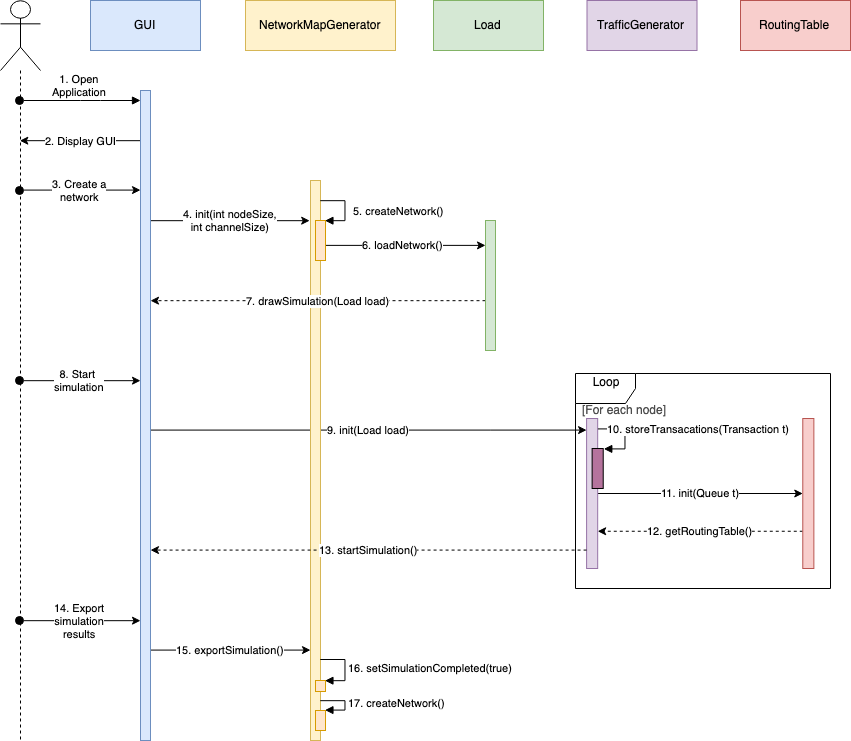

The diagram above was exported from draw.io. Its source (the exported page's mxGraphModel, read from the mxfile embedded in the PNG):
<mxGraphModel dx="1362" dy="881" grid="1" gridSize="10" guides="1" tooltips="1" connect="1" arrows="1" fold="1" page="1" pageScale="1" pageWidth="827" pageHeight="1169" math="0" shadow="0">
  <root>
    <mxCell id="0" />
    <mxCell id="1" parent="0" />
    <mxCell id="ybw02pUiiE3InR1Ce4ZB-4" value="GUI" style="html=1;fillColor=#dae8fc;strokeColor=#6c8ebf;" vertex="1" parent="1">
      <mxGeometry x="160" y="20" width="110" height="50" as="geometry" />
    </mxCell>
    <mxCell id="ybw02pUiiE3InR1Ce4ZB-5" value="NetworkMapGenerator" style="html=1;fillColor=#fff2cc;strokeColor=#d6b656;" vertex="1" parent="1">
      <mxGeometry x="315" y="20" width="150" height="50" as="geometry" />
    </mxCell>
    <mxCell id="ybw02pUiiE3InR1Ce4ZB-7" value="Load" style="html=1;fillColor=#d5e8d4;strokeColor=#82b366;" vertex="1" parent="1">
      <mxGeometry x="503" y="20" width="110" height="50" as="geometry" />
    </mxCell>
    <mxCell id="ybw02pUiiE3InR1Ce4ZB-8" value="TrafficGenerator" style="html=1;fillColor=#e1d5e7;strokeColor=#9673a6;" vertex="1" parent="1">
      <mxGeometry x="656.5" y="20" width="110" height="50" as="geometry" />
    </mxCell>
    <mxCell id="ybw02pUiiE3InR1Ce4ZB-24" value="3. Create a&lt;br&gt;network&lt;br&gt;" style="edgeStyle=orthogonalEdgeStyle;rounded=0;orthogonalLoop=1;jettySize=auto;html=1;startArrow=oval;startFill=1;startSize=8;" edge="1" parent="1" source="ybw02pUiiE3InR1Ce4ZB-10" target="ybw02pUiiE3InR1Ce4ZB-11">
      <mxGeometry relative="1" as="geometry">
        <Array as="points">
          <mxPoint x="120" y="210" />
          <mxPoint x="120" y="210" />
        </Array>
      </mxGeometry>
    </mxCell>
    <mxCell id="ybw02pUiiE3InR1Ce4ZB-27" value="8. Start&amp;nbsp;&lt;br&gt;simulation&lt;br&gt;" style="edgeStyle=orthogonalEdgeStyle;rounded=0;orthogonalLoop=1;jettySize=auto;html=1;startArrow=oval;startFill=1;startSize=8;" edge="1" parent="1" source="ybw02pUiiE3InR1Ce4ZB-10" target="ybw02pUiiE3InR1Ce4ZB-11">
      <mxGeometry relative="1" as="geometry">
        <Array as="points">
          <mxPoint x="130" y="400" />
          <mxPoint x="130" y="400" />
        </Array>
      </mxGeometry>
    </mxCell>
    <mxCell id="ybw02pUiiE3InR1Ce4ZB-48" value="14. Export&lt;br&gt;simulation&lt;br&gt;results&lt;br&gt;" style="edgeStyle=orthogonalEdgeStyle;rounded=0;orthogonalLoop=1;jettySize=auto;html=1;labelBackgroundColor=#ffffff;startArrow=oval;startFill=1;startSize=8;fontColor=#000000;" edge="1" parent="1" source="ybw02pUiiE3InR1Ce4ZB-10" target="ybw02pUiiE3InR1Ce4ZB-11">
      <mxGeometry relative="1" as="geometry">
        <Array as="points">
          <mxPoint x="170" y="640" />
          <mxPoint x="170" y="640" />
        </Array>
      </mxGeometry>
    </mxCell>
    <mxCell id="ybw02pUiiE3InR1Ce4ZB-10" value="" style="shape=umlLifeline;participant=umlActor;perimeter=lifelinePerimeter;whiteSpace=wrap;html=1;container=1;collapsible=0;recursiveResize=0;verticalAlign=top;spacingTop=36;labelBackgroundColor=#ffffff;outlineConnect=0;size=70;" vertex="1" parent="1">
      <mxGeometry x="70" y="20" width="40" height="740" as="geometry" />
    </mxCell>
    <mxCell id="ybw02pUiiE3InR1Ce4ZB-14" value="2. Display GUI" style="edgeStyle=orthogonalEdgeStyle;rounded=0;orthogonalLoop=1;jettySize=auto;html=1;" edge="1" parent="1" source="ybw02pUiiE3InR1Ce4ZB-11" target="ybw02pUiiE3InR1Ce4ZB-10">
      <mxGeometry relative="1" as="geometry">
        <mxPoint x="130" y="140" as="targetPoint" />
        <Array as="points">
          <mxPoint x="150" y="160" />
          <mxPoint x="150" y="160" />
        </Array>
      </mxGeometry>
    </mxCell>
    <mxCell id="ybw02pUiiE3InR1Ce4ZB-18" value="4. init(int nodeSize,&lt;br&gt;int channelSize)" style="edgeStyle=orthogonalEdgeStyle;rounded=0;orthogonalLoop=1;jettySize=auto;html=1;" edge="1" parent="1" source="ybw02pUiiE3InR1Ce4ZB-11">
      <mxGeometry relative="1" as="geometry">
        <mxPoint x="379" y="240" as="targetPoint" />
        <Array as="points">
          <mxPoint x="379" y="240" />
        </Array>
      </mxGeometry>
    </mxCell>
    <mxCell id="ybw02pUiiE3InR1Ce4ZB-30" value="9. init(Load load)" style="edgeStyle=orthogonalEdgeStyle;rounded=0;orthogonalLoop=1;jettySize=auto;html=1;" edge="1" parent="1" source="ybw02pUiiE3InR1Ce4ZB-11" target="ybw02pUiiE3InR1Ce4ZB-29">
      <mxGeometry relative="1" as="geometry">
        <mxPoint x="640" y="510" as="targetPoint" />
        <Array as="points">
          <mxPoint x="560" y="450" />
          <mxPoint x="560" y="450" />
        </Array>
      </mxGeometry>
    </mxCell>
    <mxCell id="ybw02pUiiE3InR1Ce4ZB-49" value="15. exportSimulation()" style="edgeStyle=orthogonalEdgeStyle;rounded=0;orthogonalLoop=1;jettySize=auto;html=1;labelBackgroundColor=#ffffff;startArrow=none;startFill=0;startSize=8;fontColor=#000000;" edge="1" parent="1" source="ybw02pUiiE3InR1Ce4ZB-11" target="ybw02pUiiE3InR1Ce4ZB-17">
      <mxGeometry relative="1" as="geometry">
        <Array as="points">
          <mxPoint x="310" y="670" />
          <mxPoint x="310" y="670" />
        </Array>
      </mxGeometry>
    </mxCell>
    <mxCell id="ybw02pUiiE3InR1Ce4ZB-11" value="" style="html=1;points=[];perimeter=orthogonalPerimeter;fillColor=#dae8fc;strokeColor=#6c8ebf;" vertex="1" parent="1">
      <mxGeometry x="210" y="110" width="10" height="650" as="geometry" />
    </mxCell>
    <mxCell id="ybw02pUiiE3InR1Ce4ZB-12" value="1. Open&lt;br&gt;Application&lt;br&gt;" style="html=1;verticalAlign=bottom;startArrow=oval;endArrow=block;startSize=8;" edge="1" target="ybw02pUiiE3InR1Ce4ZB-11" parent="1" source="ybw02pUiiE3InR1Ce4ZB-10">
      <mxGeometry relative="1" as="geometry">
        <mxPoint x="170" y="110" as="sourcePoint" />
        <Array as="points">
          <mxPoint x="160" y="120" />
        </Array>
      </mxGeometry>
    </mxCell>
    <mxCell id="ybw02pUiiE3InR1Ce4ZB-22" value="6. loadNetwork()" style="edgeStyle=orthogonalEdgeStyle;rounded=0;orthogonalLoop=1;jettySize=auto;html=1;" edge="1" parent="1" source="ybw02pUiiE3InR1Ce4ZB-17" target="ybw02pUiiE3InR1Ce4ZB-21">
      <mxGeometry relative="1" as="geometry">
        <Array as="points">
          <mxPoint x="510" y="265" />
          <mxPoint x="510" y="265" />
        </Array>
      </mxGeometry>
    </mxCell>
    <mxCell id="ybw02pUiiE3InR1Ce4ZB-17" value="" style="html=1;points=[];perimeter=orthogonalPerimeter;fillColor=#fff2cc;strokeColor=#d6b656;" vertex="1" parent="1">
      <mxGeometry x="380" y="200" width="10" height="560" as="geometry" />
    </mxCell>
    <mxCell id="ybw02pUiiE3InR1Ce4ZB-26" value="7. drawSimulation(Load load)" style="edgeStyle=orthogonalEdgeStyle;rounded=0;orthogonalLoop=1;jettySize=auto;html=1;dashed=1;" edge="1" parent="1" source="ybw02pUiiE3InR1Ce4ZB-21" target="ybw02pUiiE3InR1Ce4ZB-11">
      <mxGeometry relative="1" as="geometry">
        <Array as="points">
          <mxPoint x="390" y="320" />
          <mxPoint x="390" y="320" />
        </Array>
      </mxGeometry>
    </mxCell>
    <mxCell id="ybw02pUiiE3InR1Ce4ZB-21" value="" style="html=1;points=[];perimeter=orthogonalPerimeter;fillColor=#d5e8d4;strokeColor=#82b366;" vertex="1" parent="1">
      <mxGeometry x="555" y="240" width="10" height="130" as="geometry" />
    </mxCell>
    <mxCell id="ybw02pUiiE3InR1Ce4ZB-28" value="RoutingTable" style="html=1;fillColor=#f8cecc;strokeColor=#b85450;" vertex="1" parent="1">
      <mxGeometry x="810" y="20" width="110" height="50" as="geometry" />
    </mxCell>
    <mxCell id="ybw02pUiiE3InR1Ce4ZB-36" value="" style="group" vertex="1" connectable="0" parent="1">
      <mxGeometry x="645" y="408" width="255" height="200" as="geometry" />
    </mxCell>
    <mxCell id="ybw02pUiiE3InR1Ce4ZB-33" value="" style="group" vertex="1" connectable="0" parent="ybw02pUiiE3InR1Ce4ZB-36">
      <mxGeometry width="255" height="200" as="geometry" />
    </mxCell>
    <mxCell id="ybw02pUiiE3InR1Ce4ZB-31" value="Loop&lt;br&gt;&lt;br&gt;" style="shape=umlFrame;whiteSpace=wrap;html=1;" vertex="1" parent="ybw02pUiiE3InR1Ce4ZB-33">
      <mxGeometry y="-15" width="255" height="215" as="geometry" />
    </mxCell>
    <mxCell id="ybw02pUiiE3InR1Ce4ZB-32" value="[For each node]" style="text;html=1;resizable=0;points=[];autosize=1;align=left;verticalAlign=top;spacingTop=-4;fontColor=#4D4D4D;" vertex="1" parent="ybw02pUiiE3InR1Ce4ZB-33">
      <mxGeometry x="5.358695652173913" y="12.5" width="100" height="20" as="geometry" />
    </mxCell>
    <mxCell id="ybw02pUiiE3InR1Ce4ZB-39" value="11. init(Queue t)" style="edgeStyle=orthogonalEdgeStyle;rounded=0;orthogonalLoop=1;jettySize=auto;html=1;fontColor=#000000;labelBackgroundColor=#ffffff;" edge="1" parent="ybw02pUiiE3InR1Ce4ZB-33" source="ybw02pUiiE3InR1Ce4ZB-29" target="ybw02pUiiE3InR1Ce4ZB-35">
      <mxGeometry relative="1" as="geometry">
        <Array as="points">
          <mxPoint x="232.82608695652175" y="105" />
          <mxPoint x="232.82608695652175" y="105" />
        </Array>
      </mxGeometry>
    </mxCell>
    <mxCell id="ybw02pUiiE3InR1Ce4ZB-29" value="" style="html=1;points=[];perimeter=orthogonalPerimeter;fillColor=#e1d5e7;strokeColor=#9673a6;" vertex="1" parent="ybw02pUiiE3InR1Ce4ZB-33">
      <mxGeometry x="11.08695652173913" y="30" width="11.08695652173913" height="150" as="geometry" />
    </mxCell>
    <mxCell id="ybw02pUiiE3InR1Ce4ZB-40" value="12. getRoutingTable()" style="edgeStyle=orthogonalEdgeStyle;rounded=0;orthogonalLoop=1;jettySize=auto;html=1;fontColor=#000000;dashed=1;" edge="1" parent="ybw02pUiiE3InR1Ce4ZB-33" source="ybw02pUiiE3InR1Ce4ZB-35" target="ybw02pUiiE3InR1Ce4ZB-29">
      <mxGeometry relative="1" as="geometry">
        <Array as="points">
          <mxPoint x="85" y="143" />
          <mxPoint x="85" y="143" />
        </Array>
      </mxGeometry>
    </mxCell>
    <mxCell id="ybw02pUiiE3InR1Ce4ZB-35" value="" style="html=1;points=[];perimeter=orthogonalPerimeter;fillColor=#f8cecc;strokeColor=#b85450;" vertex="1" parent="ybw02pUiiE3InR1Ce4ZB-33">
      <mxGeometry x="227.2826086956522" y="30" width="11.08695652173913" height="150" as="geometry" />
    </mxCell>
    <mxCell id="ybw02pUiiE3InR1Ce4ZB-46" value="" style="html=1;points=[];perimeter=orthogonalPerimeter;fontColor=#000000;fillColor=#B5739D;" vertex="1" parent="ybw02pUiiE3InR1Ce4ZB-33">
      <mxGeometry x="16.630434782608695" y="60" width="11.08695652173913" height="40" as="geometry" />
    </mxCell>
    <mxCell id="ybw02pUiiE3InR1Ce4ZB-47" value="&lt;span&gt;10. storeTransacations(Transaction t)&lt;/span&gt;" style="edgeStyle=orthogonalEdgeStyle;html=1;align=left;spacingLeft=2;endArrow=block;rounded=0;entryX=1;entryY=0;labelBackgroundColor=#ffffff;fontColor=#000000;" edge="1" target="ybw02pUiiE3InR1Ce4ZB-46" parent="ybw02pUiiE3InR1Ce4ZB-33">
      <mxGeometry x="-0.8405" relative="1" as="geometry">
        <mxPoint x="22.17391304347826" y="40" as="sourcePoint" />
        <Array as="points">
          <mxPoint x="49.891304347826086" y="40" />
        </Array>
        <mxPoint as="offset" />
      </mxGeometry>
    </mxCell>
    <mxCell id="ybw02pUiiE3InR1Ce4ZB-41" value="13. startSimulation()" style="edgeStyle=orthogonalEdgeStyle;rounded=0;orthogonalLoop=1;jettySize=auto;html=1;fontColor=#000000;dashed=1;" edge="1" parent="1" source="ybw02pUiiE3InR1Ce4ZB-29" target="ybw02pUiiE3InR1Ce4ZB-11">
      <mxGeometry relative="1" as="geometry">
        <Array as="points">
          <mxPoint x="370" y="570" />
          <mxPoint x="370" y="570" />
        </Array>
      </mxGeometry>
    </mxCell>
    <mxCell id="ybw02pUiiE3InR1Ce4ZB-50" value="" style="html=1;points=[];perimeter=orthogonalPerimeter;fillColor=#ffe6cc;strokeColor=#d79b00;" vertex="1" parent="1">
      <mxGeometry x="385" y="240" width="10" height="40" as="geometry" />
    </mxCell>
    <mxCell id="ybw02pUiiE3InR1Ce4ZB-51" value="5. createNetwork()" style="edgeStyle=orthogonalEdgeStyle;html=1;align=left;spacingLeft=2;endArrow=block;rounded=0;entryX=1;entryY=0;labelBackgroundColor=#ffffff;fontColor=#000000;" edge="1" target="ybw02pUiiE3InR1Ce4ZB-50" parent="1">
      <mxGeometry x="-0.2222" y="-11" relative="1" as="geometry">
        <mxPoint x="390" y="220" as="sourcePoint" />
        <Array as="points">
          <mxPoint x="415" y="220" />
        </Array>
        <mxPoint x="16" y="10" as="offset" />
      </mxGeometry>
    </mxCell>
    <mxCell id="ybw02pUiiE3InR1Ce4ZB-52" value="" style="html=1;points=[];perimeter=orthogonalPerimeter;fillColor=#ffe6cc;strokeColor=#d79b00;" vertex="1" parent="1">
      <mxGeometry x="385" y="700" width="10" height="11" as="geometry" />
    </mxCell>
    <mxCell id="ybw02pUiiE3InR1Ce4ZB-53" value="16. setSimulationCompleted(true)" style="edgeStyle=orthogonalEdgeStyle;html=1;align=left;spacingLeft=2;endArrow=block;rounded=0;entryX=1;entryY=0;labelBackgroundColor=#ffffff;fontColor=#000000;" edge="1" target="ybw02pUiiE3InR1Ce4ZB-52" parent="1">
      <mxGeometry relative="1" as="geometry">
        <mxPoint x="390" y="679.5" as="sourcePoint" />
        <Array as="points">
          <mxPoint x="415" y="679.5" />
        </Array>
      </mxGeometry>
    </mxCell>
    <mxCell id="ybw02pUiiE3InR1Ce4ZB-56" value="" style="html=1;points=[];perimeter=orthogonalPerimeter;fillColor=#ffe6cc;strokeColor=#d79b00;" vertex="1" parent="1">
      <mxGeometry x="385" y="730" width="10" height="20" as="geometry" />
    </mxCell>
    <mxCell id="ybw02pUiiE3InR1Ce4ZB-57" value="17. createNetwork()" style="edgeStyle=orthogonalEdgeStyle;html=1;align=left;spacingLeft=2;endArrow=block;rounded=0;entryX=1;entryY=0;labelBackgroundColor=#ffffff;fontColor=#000000;" edge="1" target="ybw02pUiiE3InR1Ce4ZB-56" parent="1">
      <mxGeometry relative="1" as="geometry">
        <mxPoint x="390" y="720" as="sourcePoint" />
        <Array as="points">
          <mxPoint x="415" y="720" />
        </Array>
      </mxGeometry>
    </mxCell>
  </root>
</mxGraphModel>